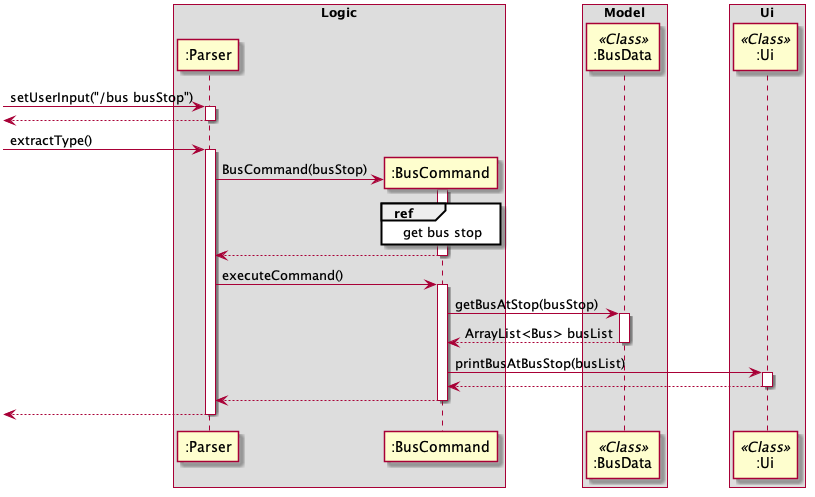

The diagram above was rendered by PlantUML. Its source (embedded in the PNG):
@startuml
skinparam BoxPadding 30
box Logic
participant ":Parser"
participant ":BusCommand"
end box

box Model
participant ":BusData" <<Class>>
end box

box Ui
participant ":Ui" <<Class>>
end box

[-> ":Parser": setUserInput("/bus busStop")
activate ":Parser"
[<-- ":Parser"
deactivate ":Parser"

[-> ":Parser": extractType()
activate ":Parser"

create ":BusCommand"
":Parser" -> ":BusCommand": BusCommand(busStop)

activate ":BusCommand"
ref over ":BusCommand"
get bus stop
end
":BusCommand" --> ":Parser"
deactivate ":BusCommand"



":Parser" -> ":BusCommand": executeCommand()
activate ":BusCommand"

":BusCommand"->":BusData": getBusAtStop(busStop)
activate ":BusData"
":BusData" -->":BusCommand": ArrayList<Bus> busList
deactivate ":BusData"

":BusCommand"->":Ui": printBusAtBusStop(busList)
activate ":Ui"
":Ui"-->":BusCommand"
deactivate ":Ui"

":BusCommand"-->":Parser"
deactivate ":BusCommand"
[<-- ":Parser"
deactivate ":Parser"












@enduml